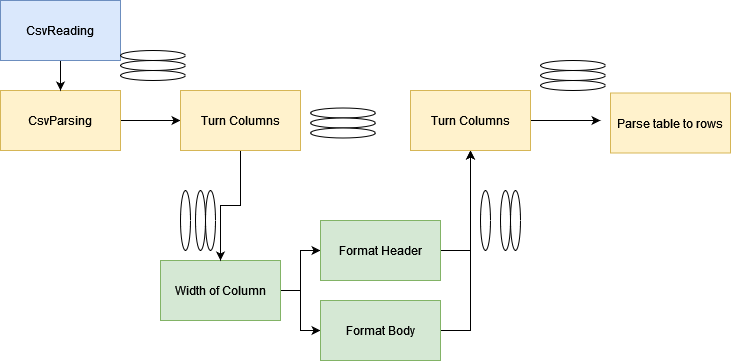

The diagram above was exported from draw.io. Its source (the exported page's mxGraphModel, read from the mxfile embedded in the PNG):
<mxGraphModel dx="1422" dy="752" grid="1" gridSize="10" guides="1" tooltips="1" connect="1" arrows="1" fold="1" page="1" pageScale="1" pageWidth="827" pageHeight="1169" math="0" shadow="0">
  <root>
    <mxCell id="0" />
    <mxCell id="1" parent="0" />
    <mxCell id="AeubSWgG55QY2zyQyisE-28" style="edgeStyle=orthogonalEdgeStyle;rounded=0;orthogonalLoop=1;jettySize=auto;html=1;entryX=0;entryY=0.5;entryDx=0;entryDy=0;" edge="1" parent="1" source="AeubSWgG55QY2zyQyisE-1" target="AeubSWgG55QY2zyQyisE-13">
      <mxGeometry relative="1" as="geometry">
        <mxPoint x="220" y="190" as="targetPoint" />
      </mxGeometry>
    </mxCell>
    <mxCell id="AeubSWgG55QY2zyQyisE-1" value="CsvParsing" style="rounded=0;whiteSpace=wrap;html=1;fillColor=#fff2cc;strokeColor=#d6b656;" vertex="1" parent="1">
      <mxGeometry x="60" y="160" width="120" height="60" as="geometry" />
    </mxCell>
    <mxCell id="AeubSWgG55QY2zyQyisE-27" style="edgeStyle=orthogonalEdgeStyle;rounded=0;orthogonalLoop=1;jettySize=auto;html=1;entryX=0.5;entryY=0;entryDx=0;entryDy=0;" edge="1" parent="1" source="AeubSWgG55QY2zyQyisE-2" target="AeubSWgG55QY2zyQyisE-1">
      <mxGeometry relative="1" as="geometry" />
    </mxCell>
    <mxCell id="AeubSWgG55QY2zyQyisE-2" value="CsvReading" style="rounded=0;whiteSpace=wrap;html=1;fillColor=#dae8fc;strokeColor=#6c8ebf;" vertex="1" parent="1">
      <mxGeometry x="60" y="70" width="120" height="60" as="geometry" />
    </mxCell>
    <mxCell id="AeubSWgG55QY2zyQyisE-32" style="edgeStyle=orthogonalEdgeStyle;rounded=0;orthogonalLoop=1;jettySize=auto;html=1;entryX=0;entryY=0.5;entryDx=0;entryDy=0;" edge="1" parent="1" source="AeubSWgG55QY2zyQyisE-5" target="AeubSWgG55QY2zyQyisE-6">
      <mxGeometry relative="1" as="geometry" />
    </mxCell>
    <mxCell id="AeubSWgG55QY2zyQyisE-33" style="edgeStyle=orthogonalEdgeStyle;rounded=0;orthogonalLoop=1;jettySize=auto;html=1;entryX=0;entryY=0.5;entryDx=0;entryDy=0;" edge="1" parent="1" source="AeubSWgG55QY2zyQyisE-5" target="AeubSWgG55QY2zyQyisE-7">
      <mxGeometry relative="1" as="geometry" />
    </mxCell>
    <mxCell id="AeubSWgG55QY2zyQyisE-5" value="Width of Column" style="rounded=0;whiteSpace=wrap;html=1;fillColor=#d5e8d4;strokeColor=#82b366;" vertex="1" parent="1">
      <mxGeometry x="220" y="330" width="120" height="60" as="geometry" />
    </mxCell>
    <mxCell id="AeubSWgG55QY2zyQyisE-34" style="edgeStyle=orthogonalEdgeStyle;rounded=0;orthogonalLoop=1;jettySize=auto;html=1;exitX=1;exitY=0.5;exitDx=0;exitDy=0;" edge="1" parent="1" source="AeubSWgG55QY2zyQyisE-6" target="AeubSWgG55QY2zyQyisE-14">
      <mxGeometry relative="1" as="geometry" />
    </mxCell>
    <mxCell id="AeubSWgG55QY2zyQyisE-6" value="Format Header" style="rounded=0;whiteSpace=wrap;html=1;fillColor=#d5e8d4;strokeColor=#82b366;" vertex="1" parent="1">
      <mxGeometry x="380" y="290" width="120" height="60" as="geometry" />
    </mxCell>
    <mxCell id="AeubSWgG55QY2zyQyisE-35" style="edgeStyle=orthogonalEdgeStyle;rounded=0;orthogonalLoop=1;jettySize=auto;html=1;entryX=0.5;entryY=1;entryDx=0;entryDy=0;" edge="1" parent="1" source="AeubSWgG55QY2zyQyisE-7" target="AeubSWgG55QY2zyQyisE-14">
      <mxGeometry relative="1" as="geometry">
        <Array as="points">
          <mxPoint x="530" y="400" />
        </Array>
      </mxGeometry>
    </mxCell>
    <mxCell id="AeubSWgG55QY2zyQyisE-7" value="Format Body" style="rounded=0;whiteSpace=wrap;html=1;fillColor=#d5e8d4;strokeColor=#82b366;" vertex="1" parent="1">
      <mxGeometry x="380" y="370" width="120" height="60" as="geometry" />
    </mxCell>
    <mxCell id="AeubSWgG55QY2zyQyisE-10" value="" style="ellipse;whiteSpace=wrap;html=1;" vertex="1" parent="1">
      <mxGeometry x="240" y="260" width="10" height="60" as="geometry" />
    </mxCell>
    <mxCell id="AeubSWgG55QY2zyQyisE-11" value="" style="ellipse;whiteSpace=wrap;html=1;" vertex="1" parent="1">
      <mxGeometry x="255" y="260" width="10" height="60" as="geometry" />
    </mxCell>
    <mxCell id="AeubSWgG55QY2zyQyisE-12" value="" style="ellipse;whiteSpace=wrap;html=1;" vertex="1" parent="1">
      <mxGeometry x="265" y="260" width="10" height="60" as="geometry" />
    </mxCell>
    <mxCell id="AeubSWgG55QY2zyQyisE-31" style="edgeStyle=orthogonalEdgeStyle;rounded=0;orthogonalLoop=1;jettySize=auto;html=1;" edge="1" parent="1" source="AeubSWgG55QY2zyQyisE-13" target="AeubSWgG55QY2zyQyisE-5">
      <mxGeometry relative="1" as="geometry" />
    </mxCell>
    <mxCell id="AeubSWgG55QY2zyQyisE-13" value="Turn Columns" style="rounded=0;whiteSpace=wrap;html=1;fillColor=#fff2cc;strokeColor=#d6b656;" vertex="1" parent="1">
      <mxGeometry x="240" y="160" width="120" height="60" as="geometry" />
    </mxCell>
    <mxCell id="AeubSWgG55QY2zyQyisE-36" style="edgeStyle=orthogonalEdgeStyle;rounded=0;orthogonalLoop=1;jettySize=auto;html=1;" edge="1" parent="1" source="AeubSWgG55QY2zyQyisE-14">
      <mxGeometry relative="1" as="geometry">
        <mxPoint x="660" y="190" as="targetPoint" />
      </mxGeometry>
    </mxCell>
    <mxCell id="AeubSWgG55QY2zyQyisE-14" value="Turn Columns" style="rounded=0;whiteSpace=wrap;html=1;fillColor=#fff2cc;strokeColor=#d6b656;" vertex="1" parent="1">
      <mxGeometry x="470" y="160" width="120" height="60" as="geometry" />
    </mxCell>
    <mxCell id="AeubSWgG55QY2zyQyisE-15" value="" style="ellipse;whiteSpace=wrap;html=1;" vertex="1" parent="1">
      <mxGeometry x="540" y="260" width="10" height="60" as="geometry" />
    </mxCell>
    <mxCell id="AeubSWgG55QY2zyQyisE-16" value="" style="ellipse;whiteSpace=wrap;html=1;" vertex="1" parent="1">
      <mxGeometry x="560" y="260" width="10" height="60" as="geometry" />
    </mxCell>
    <mxCell id="AeubSWgG55QY2zyQyisE-17" value="" style="ellipse;whiteSpace=wrap;html=1;" vertex="1" parent="1">
      <mxGeometry x="570" y="260" width="10" height="60" as="geometry" />
    </mxCell>
    <mxCell id="AeubSWgG55QY2zyQyisE-18" value="" style="ellipse;whiteSpace=wrap;html=1;" vertex="1" parent="1">
      <mxGeometry x="180" y="120" width="65" height="10" as="geometry" />
    </mxCell>
    <mxCell id="AeubSWgG55QY2zyQyisE-19" value="" style="ellipse;whiteSpace=wrap;html=1;" vertex="1" parent="1">
      <mxGeometry x="180" y="130" width="65" height="10" as="geometry" />
    </mxCell>
    <mxCell id="AeubSWgG55QY2zyQyisE-20" value="" style="ellipse;whiteSpace=wrap;html=1;" vertex="1" parent="1">
      <mxGeometry x="180" y="140" width="65" height="10" as="geometry" />
    </mxCell>
    <mxCell id="AeubSWgG55QY2zyQyisE-21" value="" style="ellipse;whiteSpace=wrap;html=1;" vertex="1" parent="1">
      <mxGeometry x="370" y="177.5" width="65" height="10" as="geometry" />
    </mxCell>
    <mxCell id="AeubSWgG55QY2zyQyisE-22" value="" style="ellipse;whiteSpace=wrap;html=1;" vertex="1" parent="1">
      <mxGeometry x="370" y="187.5" width="65" height="10" as="geometry" />
    </mxCell>
    <mxCell id="AeubSWgG55QY2zyQyisE-23" value="" style="ellipse;whiteSpace=wrap;html=1;" vertex="1" parent="1">
      <mxGeometry x="370" y="197.5" width="65" height="10" as="geometry" />
    </mxCell>
    <mxCell id="AeubSWgG55QY2zyQyisE-24" value="" style="ellipse;whiteSpace=wrap;html=1;" vertex="1" parent="1">
      <mxGeometry x="600" y="130" width="65" height="10" as="geometry" />
    </mxCell>
    <mxCell id="AeubSWgG55QY2zyQyisE-25" value="" style="ellipse;whiteSpace=wrap;html=1;" vertex="1" parent="1">
      <mxGeometry x="600" y="140" width="65" height="10" as="geometry" />
    </mxCell>
    <mxCell id="AeubSWgG55QY2zyQyisE-26" value="" style="ellipse;whiteSpace=wrap;html=1;" vertex="1" parent="1">
      <mxGeometry x="600" y="150" width="65" height="10" as="geometry" />
    </mxCell>
    <mxCell id="AeubSWgG55QY2zyQyisE-38" value="Parse table to rows" style="rounded=0;whiteSpace=wrap;html=1;fillColor=#fff2cc;strokeColor=#d6b656;" vertex="1" parent="1">
      <mxGeometry x="670" y="162.5" width="120" height="60" as="geometry" />
    </mxCell>
  </root>
</mxGraphModel>